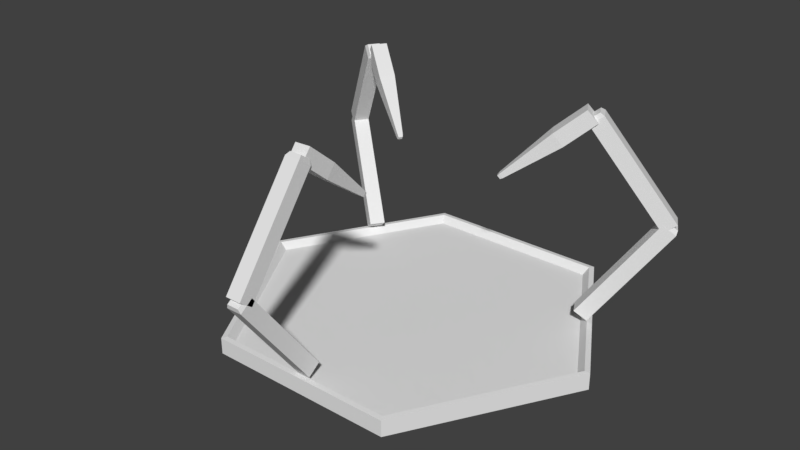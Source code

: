 # Source: mineral_attachment.blend  (saved by Blender 2.78.0; exported with 4.5.12 LTS)
import bpy
from mathutils import Matrix  # noqa: F401  (used for matrix-valued properties, if any)

bpy.ops.wm.read_factory_settings(use_empty=True)
scene = bpy.context.scene
scene.name = 'Scene'

# ---- collections
col_collection_1 = bpy.data.collections.new('Collection 1'); scene.collection.children.link(col_collection_1)

# ---- world
world_world = bpy.data.worlds.new('World'); scene.world = world_world
world_world.color = (0.05088, 0.05088, 0.05088)
world_world.use_sun_shadow = False
world_world.sun_shadow_jitter_overblur = 0.0
world_world.cycles.sampling_method = 'MANUAL'

# ---- meshes
me_cube_008 = bpy.data.meshes.new('Cube.008')
me_cube_008.from_pydata([(-1.0, -1.0, -5.961e-05), (-0.2596, -0.2696, 1.686), (-1.0, 1.0, 5.987e-05), (-0.2596, 0.2496, 1.686), (1.0, -1.0, -5.961e-05), (0.2596, -0.2696, 1.686), (1.0, 1.0, 5.987e-05), (0.2596, 0.2496, 1.686), (-1.0, -1.01, 0.5746), (-1.0, 0.99, 0.5747), (1.0, 0.99, 0.5747), (1.0, -1.01, 0.5746), (-0.3351, -0.3459, 1.642), (-0.3351, 0.3243, 1.642), (0.3351, 0.3243, 1.642), (0.3351, -0.3459, 1.642), (-1.0, 0.9896, 0.6109), (1.0, 0.9896, 0.6109), (1.0, -1.01, 0.6107), (-1.0, -1.01, 0.6107), (-0.902, -0.9124, 0.7628), (-0.902, 0.8915, 0.7629), (0.902, 0.8915, 0.7629), (0.902, -0.9124, 0.7628)], [], [(12, 1, 3, 13), (13, 3, 7, 14), (14, 7, 5, 15), (15, 5, 1, 12), (2, 6, 4, 0), (7, 3, 1, 5), (4, 11, 8, 0), (6, 10, 11, 4), (2, 9, 10, 6), (0, 8, 9, 2), (23, 15, 12, 20), (22, 14, 15, 23), (21, 13, 14, 22), (20, 12, 13, 21), (8, 19, 16, 9), (9, 16, 17, 10), (10, 17, 18, 11), (11, 18, 19, 8), (19, 20, 21, 16), (16, 21, 22, 17), (17, 22, 23, 18), (18, 23, 20, 19)])
me_cube_008.use_remesh_preserve_volume = False
me_cube_008.use_remesh_preserve_attributes = False
me_cube_008.use_mirror_vertex_groups = False
me_cube_008.update()
me_cube_007 = bpy.data.meshes.new('Cube.007')
me_cube_007.from_pydata([(-1.0, -1.0, -5.961e-05), (-0.7748, -0.784, 1.281), (-1.0, 1.0, 5.987e-05), (-0.7748, 0.7655, 1.281), (1.0, -1.0, -5.961e-05), (0.7748, -0.784, 1.281), (1.0, 1.0, 5.987e-05), (0.7748, 0.7655, 1.281), (-1.0, -1.01, 1.076), (-1.0, 0.99, 1.076), (1.0, 0.99, 1.076), (1.0, -1.01, 1.076), (-1.0, -1.012, 1.237), (-1.0, 0.9884, 1.237), (1.0, 0.9884, 1.237), (1.0, -1.012, 1.237), (-1.0, 0.9896, 1.112), (1.0, 0.9896, 1.112), (1.0, -1.01, 1.112), (-1.0, -1.01, 1.112)], [], [(12, 1, 3, 13), (13, 3, 7, 14), (14, 7, 5, 15), (15, 5, 1, 12), (2, 6, 4, 0), (7, 3, 1, 5), (4, 11, 8, 0), (6, 10, 11, 4), (2, 9, 10, 6), (0, 8, 9, 2), (18, 15, 12, 19), (17, 14, 15, 18), (16, 13, 14, 17), (19, 12, 13, 16), (8, 19, 16, 9), (9, 16, 17, 10), (10, 17, 18, 11), (11, 18, 19, 8)])
me_cube_007.use_remesh_preserve_volume = False
me_cube_007.use_remesh_preserve_attributes = False
me_cube_007.use_mirror_vertex_groups = False
me_cube_007.update()
me_cube_006 = bpy.data.meshes.new('Cube.006')
me_cube_006.from_pydata([(-1.0, -1.0, -5.961e-05), (-0.7748, -0.784, 1.281), (-1.0, 1.0, 5.987e-05), (-0.7748, 0.7655, 1.281), (1.0, -1.0, -5.961e-05), (0.7748, -0.784, 1.281), (1.0, 1.0, 5.987e-05), (0.7748, 0.7655, 1.281), (-1.0, -1.01, 1.076), (-1.0, 0.99, 1.076), (1.0, 0.99, 1.076), (1.0, -1.01, 1.076), (-1.0, -1.012, 1.237), (-1.0, 0.9884, 1.237), (1.0, 0.9884, 1.237), (1.0, -1.012, 1.237), (-1.0, 0.9896, 1.112), (1.0, 0.9896, 1.112), (1.0, -1.01, 1.112), (-1.0, -1.01, 1.112)], [], [(12, 1, 3, 13), (13, 3, 7, 14), (14, 7, 5, 15), (15, 5, 1, 12), (2, 6, 4, 0), (7, 3, 1, 5), (4, 11, 8, 0), (6, 10, 11, 4), (2, 9, 10, 6), (0, 8, 9, 2), (18, 15, 12, 19), (17, 14, 15, 18), (16, 13, 14, 17), (19, 12, 13, 16), (8, 19, 16, 9), (9, 16, 17, 10), (10, 17, 18, 11), (11, 18, 19, 8)])
me_cube_006.use_remesh_preserve_volume = False
me_cube_006.use_remesh_preserve_attributes = False
me_cube_006.use_mirror_vertex_groups = False
me_cube_006.update()
me_cube_005 = bpy.data.meshes.new('Cube.005')
me_cube_005.from_pydata([(-1.0, -1.0, -5.961e-05), (-0.7748, -0.784, 1.281), (-1.0, 1.0, 5.987e-05), (-0.7748, 0.7655, 1.281), (1.0, -1.0, -5.961e-05), (0.7748, -0.784, 1.281), (1.0, 1.0, 5.987e-05), (0.7748, 0.7655, 1.281), (-1.0, -1.01, 1.076), (-1.0, 0.99, 1.076), (1.0, 0.99, 1.076), (1.0, -1.01, 1.076), (-1.0, -1.012, 1.237), (-1.0, 0.9884, 1.237), (1.0, 0.9884, 1.237), (1.0, -1.012, 1.237), (-1.0, 0.9896, 1.112), (1.0, 0.9896, 1.112), (1.0, -1.01, 1.112), (-1.0, -1.01, 1.112)], [], [(12, 1, 3, 13), (13, 3, 7, 14), (14, 7, 5, 15), (15, 5, 1, 12), (2, 6, 4, 0), (7, 3, 1, 5), (4, 11, 8, 0), (6, 10, 11, 4), (2, 9, 10, 6), (0, 8, 9, 2), (18, 15, 12, 19), (17, 14, 15, 18), (16, 13, 14, 17), (19, 12, 13, 16), (8, 19, 16, 9), (9, 16, 17, 10), (10, 17, 18, 11), (11, 18, 19, 8)])
me_cube_005.use_remesh_preserve_volume = False
me_cube_005.use_remesh_preserve_attributes = False
me_cube_005.use_mirror_vertex_groups = False
me_cube_005.update()
me_cube_004 = bpy.data.meshes.new('Cube.004')
me_cube_004.from_pydata([(-1.0, -1.0, -5.961e-05), (-0.7748, -0.784, 1.281), (-1.0, 1.0, 5.987e-05), (-0.7748, 0.7655, 1.281), (1.0, -1.0, -5.961e-05), (0.7748, -0.784, 1.281), (1.0, 1.0, 5.987e-05), (0.7748, 0.7655, 1.281), (-1.0, -1.01, 1.076), (-1.0, 0.99, 1.076), (1.0, 0.99, 1.076), (1.0, -1.01, 1.076), (-1.0, -1.012, 1.237), (-1.0, 0.9884, 1.237), (1.0, 0.9884, 1.237), (1.0, -1.012, 1.237), (-1.0, 0.9896, 1.112), (1.0, 0.9896, 1.112), (1.0, -1.01, 1.112), (-1.0, -1.01, 1.112)], [], [(12, 1, 3, 13), (13, 3, 7, 14), (14, 7, 5, 15), (15, 5, 1, 12), (2, 6, 4, 0), (7, 3, 1, 5), (4, 11, 8, 0), (6, 10, 11, 4), (2, 9, 10, 6), (0, 8, 9, 2), (18, 15, 12, 19), (17, 14, 15, 18), (16, 13, 14, 17), (19, 12, 13, 16), (8, 19, 16, 9), (9, 16, 17, 10), (10, 17, 18, 11), (11, 18, 19, 8)])
me_cube_004.use_remesh_preserve_volume = False
me_cube_004.use_remesh_preserve_attributes = False
me_cube_004.use_mirror_vertex_groups = False
me_cube_004.update()
me_cube_003 = bpy.data.meshes.new('Cube.003')
me_cube_003.from_pydata([(-1.0, -1.0, -5.961e-05), (-0.2596, -0.2696, 1.686), (-1.0, 1.0, 5.987e-05), (-0.2596, 0.2496, 1.686), (1.0, -1.0, -5.961e-05), (0.2596, -0.2696, 1.686), (1.0, 1.0, 5.987e-05), (0.2596, 0.2496, 1.686), (-1.0, -1.01, 0.5746), (-1.0, 0.99, 0.5747), (1.0, 0.99, 0.5747), (1.0, -1.01, 0.5746), (-0.3351, -0.3459, 1.642), (-0.3351, 0.3243, 1.642), (0.3351, 0.3243, 1.642), (0.3351, -0.3459, 1.642), (-1.0, 0.9896, 0.6109), (1.0, 0.9896, 0.6109), (1.0, -1.01, 0.6107), (-1.0, -1.01, 0.6107), (-0.902, -0.9124, 0.7628), (-0.902, 0.8915, 0.7629), (0.902, 0.8915, 0.7629), (0.902, -0.9124, 0.7628)], [], [(12, 1, 3, 13), (13, 3, 7, 14), (14, 7, 5, 15), (15, 5, 1, 12), (2, 6, 4, 0), (7, 3, 1, 5), (4, 11, 8, 0), (6, 10, 11, 4), (2, 9, 10, 6), (0, 8, 9, 2), (23, 15, 12, 20), (22, 14, 15, 23), (21, 13, 14, 22), (20, 12, 13, 21), (8, 19, 16, 9), (9, 16, 17, 10), (10, 17, 18, 11), (11, 18, 19, 8), (19, 20, 21, 16), (16, 21, 22, 17), (17, 22, 23, 18), (18, 23, 20, 19)])
me_cube_003.use_remesh_preserve_volume = False
me_cube_003.use_remesh_preserve_attributes = False
me_cube_003.use_mirror_vertex_groups = False
me_cube_003.update()
me_cube_002 = bpy.data.meshes.new('Cube.002')
me_cube_002.from_pydata([(-1.0, -1.0, -5.961e-05), (-0.2596, -0.2696, 1.686), (-1.0, 1.0, 5.987e-05), (-0.2596, 0.2496, 1.686), (1.0, -1.0, -5.961e-05), (0.2596, -0.2696, 1.686), (1.0, 1.0, 5.987e-05), (0.2596, 0.2496, 1.686), (-1.0, -1.01, 0.5746), (-1.0, 0.99, 0.5747), (1.0, 0.99, 0.5747), (1.0, -1.01, 0.5746), (-0.3351, -0.3459, 1.642), (-0.3351, 0.3243, 1.642), (0.3351, 0.3243, 1.642), (0.3351, -0.3459, 1.642), (-1.0, 0.9896, 0.6109), (1.0, 0.9896, 0.6109), (1.0, -1.01, 0.6107), (-1.0, -1.01, 0.6107), (-0.902, -0.9124, 0.7628), (-0.902, 0.8915, 0.7629), (0.902, 0.8915, 0.7629), (0.902, -0.9124, 0.7628)], [], [(12, 1, 3, 13), (13, 3, 7, 14), (14, 7, 5, 15), (15, 5, 1, 12), (2, 6, 4, 0), (7, 3, 1, 5), (4, 11, 8, 0), (6, 10, 11, 4), (2, 9, 10, 6), (0, 8, 9, 2), (23, 15, 12, 20), (22, 14, 15, 23), (21, 13, 14, 22), (20, 12, 13, 21), (8, 19, 16, 9), (9, 16, 17, 10), (10, 17, 18, 11), (11, 18, 19, 8), (19, 20, 21, 16), (16, 21, 22, 17), (17, 22, 23, 18), (18, 23, 20, 19)])
me_cube_002.use_remesh_preserve_volume = False
me_cube_002.use_remesh_preserve_attributes = False
me_cube_002.use_mirror_vertex_groups = False
me_cube_002.update()
me_cube_001 = bpy.data.meshes.new('Cube.001')
me_cube_001.from_pydata([(-1.0, -1.0, -5.961e-05), (-0.7748, -0.784, 1.281), (-1.0, 1.0, 5.987e-05), (-0.7748, 0.7655, 1.281), (1.0, -1.0, -5.961e-05), (0.7748, -0.784, 1.281), (1.0, 1.0, 5.987e-05), (0.7748, 0.7655, 1.281), (-1.0, -1.01, 1.076), (-1.0, 0.99, 1.076), (1.0, 0.99, 1.076), (1.0, -1.01, 1.076), (-1.0, -1.012, 1.237), (-1.0, 0.9884, 1.237), (1.0, 0.9884, 1.237), (1.0, -1.012, 1.237), (-1.0, 0.9896, 1.112), (1.0, 0.9896, 1.112), (1.0, -1.01, 1.112), (-1.0, -1.01, 1.112)], [], [(12, 1, 3, 13), (13, 3, 7, 14), (14, 7, 5, 15), (15, 5, 1, 12), (2, 6, 4, 0), (7, 3, 1, 5), (4, 11, 8, 0), (6, 10, 11, 4), (2, 9, 10, 6), (0, 8, 9, 2), (18, 15, 12, 19), (17, 14, 15, 18), (16, 13, 14, 17), (19, 12, 13, 16), (8, 19, 16, 9), (9, 16, 17, 10), (10, 17, 18, 11), (11, 18, 19, 8)])
me_cube_001.use_remesh_preserve_volume = False
me_cube_001.use_remesh_preserve_attributes = False
me_cube_001.use_mirror_vertex_groups = False
me_cube_001.update()
me_cube = bpy.data.meshes.new('Cube')
me_cube.from_pydata([(-1.0, -1.0, -5.961e-05), (-0.7748, -0.784, 1.281), (-1.0, 1.0, 5.987e-05), (-0.7748, 0.7655, 1.281), (1.0, -1.0, -5.961e-05), (0.7748, -0.784, 1.281), (1.0, 1.0, 5.987e-05), (0.7748, 0.7655, 1.281), (-1.0, -1.01, 1.076), (-1.0, 0.99, 1.076), (1.0, 0.99, 1.076), (1.0, -1.01, 1.076), (-1.0, -1.012, 1.237), (-1.0, 0.9884, 1.237), (1.0, 0.9884, 1.237), (1.0, -1.012, 1.237), (-1.0, 0.9896, 1.112), (1.0, 0.9896, 1.112), (1.0, -1.01, 1.112), (-1.0, -1.01, 1.112)], [], [(12, 1, 3, 13), (13, 3, 7, 14), (14, 7, 5, 15), (15, 5, 1, 12), (2, 6, 4, 0), (7, 3, 1, 5), (4, 11, 8, 0), (6, 10, 11, 4), (2, 9, 10, 6), (0, 8, 9, 2), (18, 15, 12, 19), (17, 14, 15, 18), (16, 13, 14, 17), (19, 12, 13, 16), (8, 19, 16, 9), (9, 16, 17, 10), (10, 17, 18, 11), (11, 18, 19, 8)])
me_cube.use_remesh_preserve_volume = False
me_cube.use_remesh_preserve_attributes = False
me_cube.use_mirror_vertex_groups = False
me_cube.update()
me_cylinder = bpy.data.meshes.new('Cylinder')
me_cylinder.from_pydata([(-1.383, -5.611e-05, 2.339e-06), (-0.6917, -5.614e-05, -1.198), (0.6917, -5.614e-05, -1.198), (1.383, -5.611e-05, 2.446e-06), (0.6917, -5.605e-05, 1.198), (-0.6917, -5.605e-05, 1.198), (-1.342, 0.1226, 2.342e-06), (-1.383, 0.1189, 2.359e-06), (-0.671, 0.1226, -1.162), (-0.6917, 0.1189, -1.198), (0.671, 0.1226, -1.162), (0.6917, 0.1189, -1.198), (1.342, 0.1226, 2.431e-06), (1.383, 0.1189, 2.43e-06), (0.671, 0.1226, 1.162), (0.6917, 0.1189, 1.198), (-0.671, 0.1226, 1.162), (-0.6917, 0.1189, 1.198), (-1.294, 0.07098, 2.361e-06), (-0.6468, 0.07098, -1.12), (0.6468, 0.07098, -1.12), (1.294, 0.07098, 2.433e-06), (0.6468, 0.07098, 1.12), (-0.6468, 0.07098, 1.12)], [], [(5, 17, 7, 0), (2, 11, 13, 3), (3, 13, 15, 4), (4, 15, 17, 5), (1, 9, 11, 2), (14, 12, 21, 22), (0, 1, 2, 3, 4, 5), (9, 7, 6, 8), (11, 9, 8, 10), (13, 11, 10, 12), (15, 13, 12, 14), (17, 15, 14, 16), (7, 17, 16, 6), (0, 7, 9, 1), (19, 18, 23, 22, 21, 20), (6, 16, 23, 18), (10, 8, 19, 20), (16, 14, 22, 23), (12, 10, 20, 21), (8, 6, 18, 19)])
me_cylinder.use_remesh_preserve_volume = False
me_cylinder.use_remesh_preserve_attributes = False
me_cylinder.use_mirror_vertex_groups = False
me_cylinder.update()

# ---- objects
ob_cube_008 = bpy.data.objects.new('Cube.008', me_cube_008)
ob_cube_007 = bpy.data.objects.new('Cube.007', me_cube_007)
ob_cube_006 = bpy.data.objects.new('Cube.006', me_cube_006)
ob_cube_005 = bpy.data.objects.new('Cube.005', me_cube_005)
ob_cube_004 = bpy.data.objects.new('Cube.004', me_cube_004)
ob_cube_003 = bpy.data.objects.new('Cube.003', me_cube_003)
ob_cube_002 = bpy.data.objects.new('Cube.002', me_cube_002)
ob_cube_001 = bpy.data.objects.new('Cube.001', me_cube_001)
ob_cube = bpy.data.objects.new('Cube', me_cube)
ob_cylinder = bpy.data.objects.new('Cylinder', me_cylinder)

# ---- transforms, parenting, visibility, modifiers, constraints
ob_cube_008.location = (0.9656, 0.5072, 1.597)
ob_cube_008.rotation_euler = (-2.269, -0.01231, -4.191)
ob_cube_008.scale = (0.056, 0.056, 0.4366)
ob_cube_008.lineart.crease_threshold = 0.0
ob_cube_007.location = (1.435, 0.7749, 0.8696)
ob_cube_007.rotation_euler = (-0.6356, 0.0, -4.229)
ob_cube_007.scale = (0.056, 0.056, 0.7)
ob_cube_007.lineart.crease_threshold = 0.0
ob_cube_006.location = (0.9794, 0.5354, 0.1629)
ob_cube_006.rotation_euler = (0.6323, 0.0, -4.229)
ob_cube_006.scale = (0.056, 0.056, 0.7)
ob_cube_006.lineart.crease_threshold = 0.0
ob_cube_005.location = (-0.9242, 0.626, 0.1629)
ob_cube_005.rotation_euler = (0.6323, -0.0, -2.183)
ob_cube_005.scale = (0.056, 0.056, 0.7)
ob_cube_005.lineart.crease_threshold = 0.0
ob_cube_004.location = (-1.346, 0.9218, 0.8696)
ob_cube_004.rotation_euler = (-0.6356, -0.0, -2.183)
ob_cube_004.scale = (0.056, 0.056, 0.7)
ob_cube_004.lineart.crease_threshold = 0.0
ob_cube_003.location = (-0.8928, 0.6266, 1.597)
ob_cube_003.rotation_euler = (-2.269, -0.01231, -2.145)
ob_cube_003.scale = (0.056, 0.056, 0.4366)
ob_cube_003.lineart.crease_threshold = 0.0
ob_cube_002.location = (0.0, -1.091, 1.597)
ob_cube_002.rotation_euler = (-2.269, -0.01231, 0.03738)
ob_cube_002.scale = (0.056, 0.056, 0.4366)
ob_cube_002.lineart.crease_threshold = 0.0
ob_cube_001.location = (0.01854, -1.631, 0.8696)
ob_cube_001.rotation_euler = (-0.6356, -0.0, 0.0)
ob_cube_001.scale = (0.056, 0.056, 0.7)
ob_cube_001.lineart.crease_threshold = 0.0
ob_cube.location = (0.01854, -1.116, 0.1629)
ob_cube.rotation_euler = (0.6323, -0.0, 0.0)
ob_cube.scale = (0.056, 0.056, 0.7)
ob_cube.lineart.crease_threshold = 0.0
ob_cylinder.location = (0.0, 0.0, 0.0)
ob_cylinder.rotation_euler = (1.571, -0.0, 0.0)
ob_cylinder.lineart.crease_threshold = 0.0

# ---- collection membership
col_collection_1.objects.link(ob_cube_008)
col_collection_1.objects.link(ob_cube_007)
col_collection_1.objects.link(ob_cube_006)
col_collection_1.objects.link(ob_cube_005)
col_collection_1.objects.link(ob_cube_004)
col_collection_1.objects.link(ob_cube_003)
col_collection_1.objects.link(ob_cube_002)
col_collection_1.objects.link(ob_cube_001)
col_collection_1.objects.link(ob_cube)
col_collection_1.objects.link(ob_cylinder)

# ---- scene / render settings (as saved in the file)
scene.frame_start = 1; scene.frame_end = 250; scene.frame_set(0)
scene.render.engine = 'BLENDER_EEVEE_NEXT'
scene.render.resolution_percentage = 50
scene.render.dither_intensity = 0.0
scene.cycles.use_denoising = False
scene.cycles.samples = 128
scene.cycles.sampling_pattern = 'TABULATED_SOBOL'
scene.cycles.light_sampling_threshold = 0.0
scene.cycles.use_adaptive_sampling = False
scene.cycles.use_light_tree = False
scene.cycles.blur_glossy = 0.0
scene.cycles.sample_clamp_indirect = 0.0
scene.view_settings.view_transform = 'Standard'
bpy.context.view_layer.update()

# ---- added for rendering (the .blend has no active camera and no usable light): camera, sun
cam_auto = bpy.data.cameras.new('AutoCamera')
cam_auto.lens = 50.0
cam_auto.sensor_width = 36.0
cam_auto.clip_end = 1000.0
ob_auto_camera = bpy.data.objects.new('AutoCamera', cam_auto)
scene.collection.objects.link(ob_auto_camera)
ob_auto_camera.location = (4.15082, -5.17532, 4.10598)
ob_auto_camera.rotation_euler = (1.09748, -7.21219e-08, 0.694738)
scene.camera = ob_auto_camera
light_auto_sun = bpy.data.lights.new('AutoSun', 'SUN')
light_auto_sun.energy = 3.0
light_auto_sun.angle = 0.0523599
ob_auto_sun = bpy.data.objects.new('AutoSun', light_auto_sun)
scene.collection.objects.link(ob_auto_sun)
ob_auto_sun.rotation_euler = (0.872665, 0.174533, 0.523599)
bpy.context.view_layer.update()
